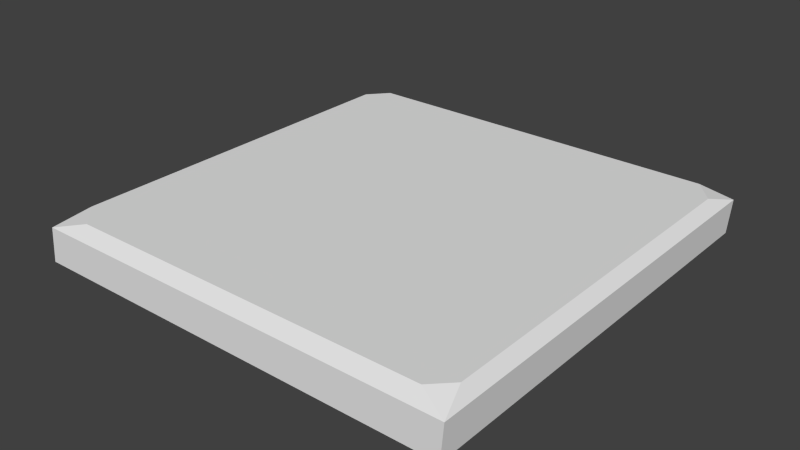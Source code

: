 # Source: Trigger_Cow.blend  (saved by Blender 2.75.0; exported with 4.5.12 LTS)
import bpy
from mathutils import Matrix  # noqa: F401  (used for matrix-valued properties, if any)

bpy.ops.wm.read_factory_settings(use_empty=True)
scene = bpy.context.scene
scene.name = 'Scene'

# ---- collections
col_collection_1 = bpy.data.collections.new('Collection 1'); scene.collection.children.link(col_collection_1)

# ---- materials (node trees are filled in below, after node groups)
mat_cow_trigger_mat = bpy.data.materials.new('Cow_Trigger_Mat')
mat_cow_trigger_mat.alpha_threshold = 0.0
mat_cow_trigger_mat.use_transparent_shadow = False
mat_cow_trigger_mat.roughness = 0.5

# ---- material node trees

# ---- world
world_world = bpy.data.worlds.new('World'); scene.world = world_world
world_world.color = (0.05088, 0.05088, 0.05088)
world_world.use_sun_shadow = False
world_world.sun_shadow_jitter_overblur = 0.0
world_world.cycles.sampling_method = 'MANUAL'
world_world.cycles.sample_map_resolution = 256

# ---- meshes
me_cube_048 = bpy.data.meshes.new('Cube.048')
me_cube_048.from_pydata([(-0.8648, 0.9521, 0.211), (-0.997, 0.9982, 0.1616), (0.8623, 0.9504, 0.211), (1.003, 0.9982, 0.1616), (-0.8299, -0.9491, 0.211), (-0.997, -1.002, 0.1616), (0.8703, -0.9485, 0.211), (1.003, -1.002, 0.1616), (0.9568, 0.8397, 0.211), (-0.9456, -0.8413, 0.211), (-0.9476, 0.8562, 0.211), (-0.08043, 2.702e-05, 0.211), (0.006897, 0.09529, 0.211), (0.02014, -0.09272, 0.211), (0.9576, -0.8611, 0.211), (0.1194, 0.002542, 0.211), (-1.009, 0.9948, 0.0008899), (0.9909, 0.9948, 0.0008899), (-1.009, -1.005, 0.0008899), (0.9909, -1.005, 0.0008899)], [], [(4, 6, 13), (3, 2, 8), (6, 4, 5, 7), (9, 10, 1, 5), (14, 8, 15), (8, 14, 7, 3), (0, 2, 3, 1), (10, 9, 11), (2, 0, 12), (7, 14, 6), (6, 14, 15, 13), (2, 12, 15, 8), (0, 1, 10), (11, 12, 0, 10), (5, 4, 9), (11, 9, 4, 13), (15, 12, 11, 13), (1, 3, 17, 16), (3, 7, 19, 17), (5, 1, 16, 18), (7, 5, 18, 19)])
_uv = me_cube_048.uv_layers.new(name='UVMap')
_uv.uv.foreach_set('vector', [0.09011, 0.03619, 0.9204, 0.04121, 0.5067, 0.4537, 0.9955, 0.9947, 0.9174, 0.9608, 0.9623, 0.9079, 0.9204, 0.04121, 0.09011, 0.03619, -0.001265, -3.129e-05, 0.9954, 0.005072, 0.03458, 0.08788, 0.04014, 0.9152, 0.005621, 0.9947, -0.001265, -3.129e-05, 0.9618, 0.08328, 0.9623, 0.9079, 0.5555, 0.5006, 0.9623, 0.9079, 0.9618, 0.08328, 0.9954, 0.005072, 0.9955, 0.9947, 0.07979, 0.9608, 0.9174, 0.9608, 0.9955, 0.9947, 0.005621, 0.9947, 0.04014, 0.9152, 0.03458, 0.08788, 0.4572, 0.4995, 0.9174, 0.9608, 0.07979, 0.9608, 0.5002, 0.5463, 0.9954, 0.005072, 0.9618, 0.08328, 0.9204, 0.04121, 0.9204, 0.04121, 0.9618, 0.08328, 0.5555, 0.5006, 0.5067, 0.4537, 0.9174, 0.9608, 0.5002, 0.5463, 0.5555, 0.5006, 0.9623, 0.9079, 0.07979, 0.9608, 0.005621, 0.9947, 0.04014, 0.9152, 0.4572, 0.4995, 0.5002, 0.5463, 0.07979, 0.9608, 0.04014, 0.9152, -0.001265, -3.129e-05, 0.09011, 0.03619, 0.03458, 0.08788, 0.4572, 0.4995, 0.03458, 0.08788, 0.09011, 0.03619, 0.5067, 0.4537, 0.5555, 0.5006, 0.5002, 0.5463, 0.4572, 0.4995, 0.5067, 0.4537, 0.1302, 0.9328, 0.8734, 0.9328, 0.8689, 0.9926, 0.1257, 0.9926, 0.1281, 0.9289, 0.8714, 0.9289, 0.8727, 0.9888, 0.1294, 0.9888, 0.8689, 0.9925, 0.1257, 0.9925, 0.1269, 0.9325, 0.8702, 0.9325, 0.871, 0.9915, 0.1277, 0.9916, 0.1232, 0.9318, 0.8665, 0.9318])
_ca = me_cube_048.color_attributes.new('Col', 'BYTE_COLOR', 'CORNER')
_ca.data.foreach_set('color', [1.0, 1.0, 1.0, 1.0, 1.0, 1.0, 1.0, 1.0, 1.0, 1.0, 1.0, 1.0, 1.0, 1.0, 1.0, 1.0, 1.0, 1.0, 1.0, 1.0, 1.0, 1.0, 1.0, 1.0, 1.0, 1.0, 1.0, 1.0, 1.0, 1.0, 1.0, 1.0, 1.0, 1.0, 1.0, 1.0, 1.0, 1.0, 1.0, 1.0, 1.0, 1.0, 1.0, 1.0, 1.0, 1.0, 1.0, 1.0, 1.0, 1.0, 1.0, 1.0, 1.0, 1.0, 1.0, 1.0, 1.0, 1.0, 1.0, 1.0, 1.0, 1.0, 1.0, 1.0, 1.0, 1.0, 1.0, 1.0, 1.0, 1.0, 1.0, 1.0, 1.0, 1.0, 1.0, 1.0, 1.0, 1.0, 1.0, 1.0, 1.0, 1.0, 1.0, 1.0, 1.0, 1.0, 1.0, 1.0, 1.0, 1.0, 1.0, 1.0, 1.0, 1.0, 1.0, 1.0, 1.0, 1.0, 1.0, 1.0, 1.0, 1.0, 1.0, 1.0, 1.0, 1.0, 1.0, 1.0, 1.0, 1.0, 1.0, 1.0, 1.0, 1.0, 1.0, 1.0, 1.0, 1.0, 1.0, 1.0, 1.0, 1.0, 1.0, 1.0, 1.0, 1.0, 1.0, 1.0, 1.0, 1.0, 1.0, 1.0, 1.0, 1.0, 1.0, 1.0, 1.0, 1.0, 1.0, 1.0, 1.0, 1.0, 1.0, 1.0, 1.0, 1.0, 1.0, 1.0, 1.0, 1.0, 1.0, 1.0, 1.0, 1.0, 1.0, 1.0, 1.0, 1.0, 1.0, 1.0, 1.0, 1.0, 1.0, 1.0, 1.0, 1.0, 1.0, 1.0, 1.0, 1.0, 1.0, 1.0, 1.0, 1.0, 1.0, 1.0, 1.0, 1.0, 1.0, 1.0, 1.0, 1.0, 1.0, 1.0, 1.0, 1.0, 1.0, 1.0, 1.0, 1.0, 1.0, 1.0, 1.0, 1.0, 1.0, 1.0, 1.0, 1.0, 1.0, 1.0, 1.0, 1.0, 1.0, 1.0, 1.0, 1.0, 1.0, 1.0, 1.0, 1.0, 1.0, 1.0, 1.0, 1.0, 1.0, 1.0, 1.0, 1.0, 1.0, 1.0, 1.0, 1.0, 1.0, 1.0, 1.0, 1.0, 1.0, 1.0, 1.0, 1.0, 1.0, 1.0, 1.0, 1.0, 1.0, 1.0, 1.0, 1.0, 1.0, 1.0, 1.0, 1.0, 1.0, 1.0, 1.0, 1.0, 1.0, 1.0, 1.0, 1.0, 1.0, 1.0, 1.0, 1.0, 1.0, 1.0, 1.0, 1.0, 1.0, 1.0, 1.0, 1.0, 1.0, 1.0, 1.0, 1.0, 1.0, 1.0, 1.0, 1.0, 1.0, 1.0, 1.0, 1.0, 1.0, 1.0, 1.0, 1.0, 1.0, 1.0, 1.0, 1.0, 1.0, 1.0, 1.0, 1.0, 1.0, 1.0, 1.0, 1.0, 1.0, 1.0, 1.0, 1.0, 1.0, 1.0, 1.0, 1.0, 1.0, 1.0, 1.0, 1.0, 1.0, 1.0])
me_cube_048.materials.append(mat_cow_trigger_mat)
me_cube_048.use_remesh_preserve_volume = False
me_cube_048.use_remesh_preserve_attributes = False
me_cube_048.use_mirror_vertex_groups = False
me_cube_048.update()

# ---- objects
ob_trigger_cow = bpy.data.objects.new('Trigger_Cow', me_cube_048)

# ---- transforms, parenting, visibility, modifiers, constraints
ob_trigger_cow.location = (0.0, 0.0, 0.0)
ob_trigger_cow.lineart.crease_threshold = 0.0

# ---- collection membership
col_collection_1.objects.link(ob_trigger_cow)

# ---- scene / render settings (as saved in the file)
scene.frame_start = 1; scene.frame_end = 250; scene.frame_set(1)
scene.render.engine = 'BLENDER_EEVEE_NEXT'
scene.render.resolution_percentage = 50
scene.render.dither_intensity = 0.0
scene.cycles.use_denoising = False
scene.cycles.samples = 10
scene.cycles.sampling_pattern = 'TABULATED_SOBOL'
scene.cycles.light_sampling_threshold = 0.0
scene.cycles.use_adaptive_sampling = False
scene.cycles.use_light_tree = False
scene.cycles.blur_glossy = 0.0
scene.cycles.pixel_filter_type = 'GAUSSIAN'
scene.cycles.sample_clamp_indirect = 0.0
scene.view_settings.view_transform = 'Standard'
bpy.context.view_layer.update()

# ---- added for rendering (the .blend has no active camera and no usable light): camera, sun
cam_auto = bpy.data.cameras.new('AutoCamera')
cam_auto.lens = 50.0
cam_auto.sensor_width = 36.0
cam_auto.clip_end = 1000.0
ob_auto_camera = bpy.data.objects.new('AutoCamera', cam_auto)
scene.collection.objects.link(ob_auto_camera)
ob_auto_camera.location = (2.63123, -3.16466, 2.21338)
ob_auto_camera.rotation_euler = (1.09748, -7.21219e-08, 0.694738)
scene.camera = ob_auto_camera
light_auto_sun = bpy.data.lights.new('AutoSun', 'SUN')
light_auto_sun.energy = 3.0
light_auto_sun.angle = 0.0523599
ob_auto_sun = bpy.data.objects.new('AutoSun', light_auto_sun)
scene.collection.objects.link(ob_auto_sun)
ob_auto_sun.rotation_euler = (0.872665, 0.174533, 0.523599)
bpy.context.view_layer.update()
